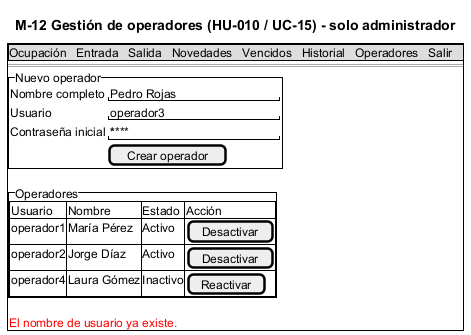

The diagram above was rendered by PlantUML. Its source (embedded in the PNG):
@startsalt M-12_Operadores
title M-12 Gestión de operadores (HU-010 / UC-15) - solo administrador
{+
  {* Ocupación | Entrada | Salida | Novedades | Vencidos | Historial | Operadores | Salir }
  ==
  {^"Nuevo operador"
    Nombre completo | "Pedro Rojas          "
    Usuario | "operador3            "
    Contraseña inicial | "********             "
    . | [Crear operador]
  }
  {^"Operadores"
    {#
      Usuario | Nombre | Estado | Acción
      operador1 | María Pérez | Activo | [Desactivar]
      operador2 | Jorge Díaz | Activo | [Desactivar]
      operador4 | Laura Gómez | Inactivo | [Reactivar]
    }
  }
  <color:red>El nombre de usuario ya existe.</color>
}
@endsalt